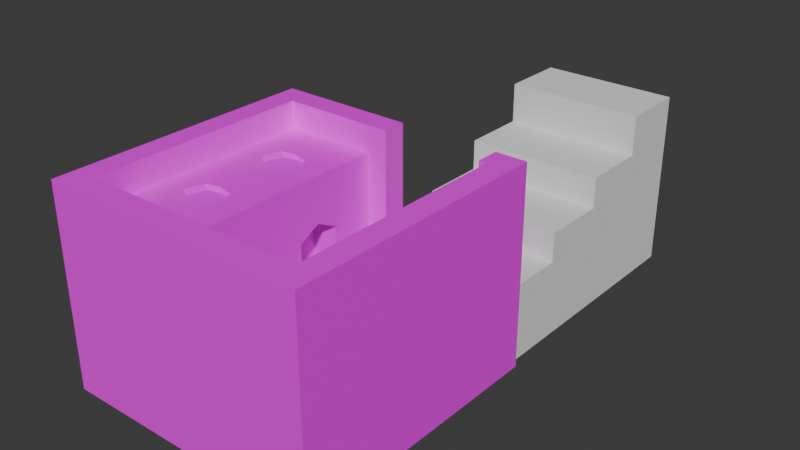 # Source: untitled.blend  (saved by Blender 4.3.34; exported with 4.5.12 LTS)
import bpy
from mathutils import Matrix  # noqa: F401  (used for matrix-valued properties, if any)

bpy.ops.wm.read_factory_settings(use_empty=True)
scene = bpy.context.scene
scene.name = 'Scene'

# ---- collections
col_collection = bpy.data.collections.new('Collection'); scene.collection.children.link(col_collection)

# ---- images (referenced by path relative to the original .blend; pixels are not part of the script)
import os
ASSET_DIR = os.environ.get("B2B_ASSET_DIR", "")  # directory of the original .blend (textures are referenced by path, not embedded)
HERE = os.path.dirname(os.path.abspath(__file__))  # packed textures are extracted next to this script under _unpacked/

def load_image(name, relpath, width, height, colorspace="sRGB"):
    """Load a texture the original file referenced (path relative to the .blend, or extracted next to this script)."""
    p = next((c for c in (os.path.join(HERE, relpath), os.path.join(ASSET_DIR, relpath)) if relpath and os.path.exists(c)), "")
    if p:
        img = bpy.data.images.load(p, check_existing=True)
        img.name = name
    else:  # same state as the original file: an image datablock whose file is absent (Cycles renders it pink)
        img = bpy.data.images.new(name, width, height)
        img.source = "FILE"
        img.filepath = "//" + (relpath or name)
    img.colorspace_settings.name = colorspace
    return img
img_screenshot_2026_04_17_222318_png = load_image('Screenshot 2026-04-17 222318.png', 'Screenshot 2026-04-17 222318.png', 1024, 1024, 'sRGB')

# ---- materials (node trees are filled in below, after node groups)
mat_material = bpy.data.materials.new('Material')
mat_material.alpha_threshold = 0.0
mat_material.roughness = 0.5
mat_material.line_color = (0.0, 0.0, 0.0, 1.0)

# ---- material node trees
mat_material.use_nodes = True; mat_material.node_tree.nodes.clear()
_N = mat_material.node_tree.nodes; _L = mat_material.node_tree.links
n0 = _N.new('ShaderNodeOutputMaterial'); n0.name = 'Material Output'; n0.location = (300, 300)
n1 = _N.new('ShaderNodeBsdfPrincipled'); n1.name = 'Principled BSDF'; n1.location = (10, 300)
n1.inputs[3].default_value = 1.45
n2 = _N.new('ShaderNodeTexImage'); n2.name = 'Image Texture'; n2.location = (-280, 275)
n2.image = img_screenshot_2026_04_17_222318_png
_L.new(n1.outputs[0], n0.inputs[0])
_L.new(n2.outputs[0], n1.inputs[0])
n0.is_active_output = True

# ---- world
world_world = bpy.data.worlds.new('World'); scene.world = world_world
world_world.use_nodes = True; world_world.node_tree.nodes.clear()
_N = world_world.node_tree.nodes; _L = world_world.node_tree.links
n0 = _N.new('ShaderNodeOutputWorld'); n0.name = 'World Output'; n0.location = (300, 300)
n1 = _N.new('ShaderNodeBackground'); n1.name = 'Background'; n1.location = (10, 300)
n1.inputs[0].default_value = (0.05088, 0.05088, 0.05088, 1.0)
_L.new(n1.outputs[0], n0.inputs[0])
n0.is_active_output = True
world_world.color = (0.05088, 0.05088, 0.05088)
world_world.sun_shadow_jitter_overblur = 0.0

# ---- meshes
me_cube = bpy.data.meshes.new('Cube')
me_cube.from_pydata([(0.8243, 0.8243, 1.0), (1.0, 1.0, -1.0), (0.8243, -0.8243, 1.0), (1.0, -1.0, -1.0), (-0.8243, 0.8243, 1.0), (-1.0, 1.0, -1.0), (-0.8243, -0.8243, 1.0), (-1.0, -1.0, -1.0), (1.0, -1.0, 1.0), (-1.0, -1.0, 1.0), (1.0, 1.0, 1.0), (-1.0, 1.0, 1.0), (0.8243, -0.8243, -0.8615), (-0.8243, -0.8243, -0.8615), (0.8243, 0.8243, -0.8615), (-0.8243, 0.8243, -0.8615), (0.02017, 1.0, -1.0), (-0.1606, 1.0, -1.0), (0.02017, -1.0, 1.0), (-0.1606, -1.0, 1.0), (-0.1606, -1.0, -1.0), (0.02017, -1.0, -1.0), (-0.1606, 1.0, 1.0), (0.02017, 1.0, 1.0), (0.02064, -0.8243, 1.0), (-0.1324, -0.8243, 1.0), (-0.1324, 0.8243, 1.0), (0.02064, 0.8243, 1.0), (0.02064, -0.8243, -0.8615), (-0.1324, -0.8243, -0.8615), (-0.1324, 0.8243, -0.8615), (0.02064, 0.8243, -0.8615), (-0.1324, -0.8243, 0.7377), (-0.8243, -0.8243, 0.7377), (-0.8243, 0.8243, 0.7377), (-0.1324, 0.8243, 0.7377), (0.02064, -0.8243, -0.2414), (-0.1324, -0.8243, -0.2414), (-0.1324, 0.8243, -0.2414), (0.02064, 0.8243, -0.2414), (0.765, -1.0, -1.0), (0.765, 1.0, 1.0), (0.7637, 0.8243, 1.0), (0.7637, 0.8243, -0.8615), (0.765, 1.0, -1.0), (0.765, -1.0, 1.0), (0.7637, -0.8243, 1.0), (0.7637, -0.8243, -0.8615), (-1.0, 0.6018, -1.0), (-1.0, 0.2018, -1.0), (-1.0, -0.1982, -1.0), (-1.0, -0.5982, -1.0), (1.0, 0.6018, 1.0), (1.0, 0.2018, 1.0), (1.0, -0.1982, 1.0), (1.0, -0.5982, 1.0), (-1.0, -0.5982, 1.0), (-1.0, -0.1982, 1.0), (-1.0, 0.2018, 1.0), (-1.0, 0.6018, 1.0), (1.0, -0.5982, -1.0), (1.0, -0.1982, -1.0), (1.0, 0.2018, -1.0), (1.0, 0.6018, -1.0), (0.8243, 0.4961, 1.0), (0.8243, 0.1663, 1.0), (0.8243, -0.1634, 1.0), (0.8243, -0.4931, 1.0), (-0.8243, -0.4931, 1.0), (-0.8243, -0.1634, 1.0), (-0.8243, 0.1663, 1.0), (-0.8243, 0.4961, 1.0), (0.8243, 0.4961, -0.8615), (0.8243, 0.1663, -0.8615), (0.8243, -0.1634, -0.8615), (0.8243, -0.4931, -0.8615), (-0.8243, -0.4931, -0.8615), (-0.8243, -0.1634, -0.8615), (-0.8243, 0.1663, -0.8615), (-0.8243, 0.4961, -0.8615), (0.02064, 0.4961, -0.8615), (0.02064, 0.1663, -0.8615), (0.02064, -0.1634, -0.8615), (0.02064, -0.4931, -0.8615), (-0.1324, 0.4961, -0.8615), (-0.1324, 0.1663, -0.8615), (-0.1324, -0.1634, -0.8615), (-0.1324, -0.4931, -0.8615), (-0.1606, 0.6018, -1.0), (-0.1606, 0.2018, -1.0), (-0.1606, -0.1982, -1.0), (-0.1606, -0.5982, -1.0), (0.02017, 0.6018, -1.0), (0.02017, 0.2018, -1.0), (0.02017, -0.1982, -1.0), (0.02017, -0.5982, -1.0), (-0.8243, -0.4931, 0.7377), (-0.8243, -0.1634, 0.7377), (-0.8243, 0.1663, 0.7377), (-0.8243, 0.4961, 0.7377), (-0.1324, 0.4961, 0.7377), (-0.1324, 0.1663, 0.7377), (-0.1324, -0.1634, 0.7377), (-0.1324, -0.4931, 0.7377), (0.02064, 0.4961, -0.2414), (0.02064, 0.1663, -0.2414), (0.02064, -0.1634, -0.2414), (0.02064, -0.4931, -0.2414), (-0.1324, 0.4961, -0.2414), (-0.1324, 0.1663, -0.2414), (-0.1324, -0.1634, -0.2414), (-0.1324, -0.4931, -0.2414), (0.7637, 0.4961, -0.8615), (0.7637, 0.1663, -0.8615), (0.7637, -0.1634, -0.8615), (0.7637, -0.4931, -0.8615), (0.765, 0.6018, -1.0), (0.765, 0.2018, -1.0), (0.765, -0.1982, -1.0), (0.765, -0.5982, -1.0), (-0.8243, -0.8243, 0.1747), (-0.8243, 0.8243, 0.1747), (-0.1324, -0.8243, 0.1747), (-0.1324, 0.8243, 0.1747), (-0.1324, -0.4931, 0.1747), (-0.1324, -0.1634, 0.1747), (-0.1324, 0.1663, 0.1747), (-0.1324, 0.4961, 0.1747), (-0.8243, 0.4961, 0.1747), (-0.8243, 0.1663, 0.1747), (-0.8243, -0.1634, 0.1747), (-0.8243, -0.4931, 0.1747), (-0.1324, -0.3282, 0.2864), (-0.1324, 0.3312, 0.2864), (-0.4404, 1.0, -1.0), (-0.7202, 1.0, -1.0), (-0.4404, -1.0, 1.0), (-0.7202, -1.0, 1.0), (-0.363, -0.8243, 1.0), (-0.5937, -0.8243, 1.0), (-0.363, -0.8243, -0.8615), (-0.5937, -0.8243, -0.8615), (-0.7202, -1.0, -1.0), (-0.4404, -1.0, -1.0), (-0.7202, 1.0, 1.0), (-0.4404, 1.0, 1.0), (-0.5937, 0.8243, 1.0), (-0.363, 0.8243, 1.0), (-0.5937, 0.8243, -0.8615), (-0.363, 0.8243, -0.8615), (-0.363, -0.8243, 0.7377), (-0.5937, -0.8243, 0.7377), (-0.5937, 0.8243, 0.7377), (-0.363, 0.8243, 0.7377), (-0.5937, 0.4686, 0.7377), (-0.363, 0.4686, 0.7377), (-0.5937, 0.2015, 0.7377), (-0.363, 0.2015, 0.7377), (-0.5937, -0.1908, 0.7377), (-0.363, -0.1908, 0.7377), (-0.5937, -0.458, 0.7377), (-0.363, -0.458, 0.7377), (-0.4404, 0.6018, -1.0), (-0.7202, 0.6018, -1.0), (-0.4404, 0.2018, -1.0), (-0.7202, 0.2018, -1.0), (-0.4404, -0.1982, -1.0), (-0.7202, -0.1982, -1.0), (-0.4404, -0.5982, -1.0), (-0.7202, -0.5982, -1.0), (-0.5937, 0.8243, 0.1747), (-0.363, 0.8243, 0.1747), (-0.363, -0.8243, 0.1747), (-0.5937, -0.8243, 0.1747), (-0.4783, -0.1634, 0.7377), (-0.4783, -0.4931, 0.7377), (-0.3126, -0.3282, 0.7377), (-0.6394, -0.3282, 0.7377), (-0.3364, 0.1663, -0.8615), (-0.4783, 0.4961, 0.7377), (-0.4783, 0.1663, 0.7377), (-0.3126, 0.3312, 0.7377), (-0.6394, 0.3312, 0.7377), (-0.3364, 0.4961, -0.8615), (-0.4351, 0.4773, 0.7035), (-0.3197, 0.4498, 0.7035), (-0.4351, 0.1476, 0.7035), (-0.3197, 0.1827, 0.7035), (-0.4351, -0.1822, 0.7035), (-0.3197, -0.2096, 0.7035), (-0.4351, -0.5119, 0.7035), (-0.3197, -0.4768, 0.7035), (-0.2694, -0.347, 0.7035), (-0.5962, -0.347, 0.7035), (-0.5504, -0.4768, 0.7035), (-0.2694, 0.3124, 0.7035), (-0.5962, 0.3124, 0.7035), (-0.5504, 0.1827, 0.7035), (-0.5504, -0.2096, 0.7035), (-0.4351, -0.347, 0.7035), (-0.5504, 0.4498, 0.7035), (-0.4351, 0.3124, 0.7035), (-0.3364, -0.1634, -0.8615), (-0.3364, -0.4931, -0.8615), (-0.3364, -0.4931, 0.1747), (-0.3364, -0.1634, 0.1747), (-0.3364, 0.1663, 0.1747), (-0.3364, 0.4961, 0.1747), (-0.3364, 0.3312, 0.2864), (-0.3364, -0.3282, 0.2864)], [], [(146, 4, 15, 148), (142, 137, 9, 7), (48, 59, 11, 5), (119, 60, 3, 40), (60, 55, 8, 3), (139, 6, 9, 137), (67, 2, 8, 55), (71, 4, 11, 59), (42, 0, 10, 41), (131, 120, 33, 96), (64, 0, 14, 72), (68, 6, 13, 76), (46, 2, 12, 47), (138, 25, 29, 140), (25, 24, 28, 29), (115, 83, 28, 47), (87, 29, 37, 111), (147, 26, 22, 145), (26, 27, 23, 22), (46, 24, 18, 45), (24, 25, 19, 18), (134, 145, 22, 17), (168, 91, 20, 143), (91, 95, 21, 20), (40, 45, 18, 21), (21, 18, 19, 20), (27, 26, 30, 31), (160, 96, 33, 151), (172, 122, 32, 150), (170, 121, 34, 152), (127, 123, 35, 100), (107, 111, 37, 36), (31, 30, 38, 39), (29, 28, 36, 37), (80, 31, 39, 104), (0, 42, 43, 14), (3, 8, 45, 40), (2, 46, 45, 8), (75, 115, 47, 12), (24, 46, 47, 28), (95, 119, 40, 21), (41, 44, 43, 42), (16, 23, 27, 31), (44, 16, 31, 43), (1, 44, 41, 10), (16, 17, 22, 23), (16, 44, 116, 92), (92, 116, 117, 93), (93, 117, 118, 94), (94, 118, 119, 95), (14, 43, 112, 72), (72, 112, 113, 73), (73, 113, 114, 74), (74, 114, 115, 75), (28, 83, 107, 36), (83, 82, 106, 107), (82, 81, 105, 106), (81, 80, 104, 105), (39, 38, 108, 104), (104, 108, 109, 105), (105, 109, 110, 106), (106, 110, 111, 107), (122, 124, 103, 32), (124, 132, 125, 102, 103), (125, 126, 101, 102), (126, 133, 127, 100, 101), (152, 34, 99, 154), (154, 99, 98, 156, 182), (156, 98, 97, 158), (158, 97, 96, 160, 177), (17, 16, 92, 88), (88, 92, 93, 89), (89, 93, 94, 90), (90, 94, 95, 91), (134, 17, 88, 162), (162, 88, 89, 164), (164, 89, 90, 166), (166, 90, 91, 168), (30, 84, 108, 38), (84, 85, 109, 108), (85, 86, 110, 109), (86, 87, 111, 110), (43, 31, 80, 112), (112, 80, 81, 113), (113, 81, 82, 114), (114, 82, 83, 115), (4, 71, 79, 15), (71, 70, 78, 79), (70, 69, 77, 78), (69, 68, 76, 77), (2, 67, 75, 12), (67, 66, 74, 75), (66, 65, 73, 74), (65, 64, 72, 73), (121, 128, 99, 34), (128, 129, 98, 99), (129, 130, 97, 98), (130, 131, 96, 97), (6, 68, 56, 9), (68, 69, 57, 56), (69, 70, 58, 57), (70, 71, 59, 58), (0, 64, 52, 10), (64, 65, 53, 52), (65, 66, 54, 53), (66, 67, 55, 54), (1, 10, 52, 63), (63, 52, 53, 62), (62, 53, 54, 61), (61, 54, 55, 60), (44, 1, 63, 116), (116, 63, 62, 117), (117, 62, 61, 118), (118, 61, 60, 119), (7, 9, 56, 51), (51, 56, 57, 50), (50, 57, 58, 49), (49, 58, 59, 48), (77, 76, 131, 130), (78, 77, 130, 129), (79, 78, 129, 128), (15, 79, 128, 121), (126, 85, 178, 206), (86, 85, 126, 125), (133, 126, 206, 208), (29, 87, 124, 122), (84, 30, 123, 127), (148, 15, 121, 170), (140, 29, 122, 172), (76, 13, 120, 131), (13, 141, 173, 120), (141, 140, 172, 173), (30, 149, 171, 123), (149, 148, 170, 171), (50, 167, 169, 51), (167, 166, 168, 169), (49, 165, 167, 50), (165, 164, 166, 167), (48, 163, 165, 49), (163, 162, 164, 165), (5, 135, 163, 48), (135, 134, 162, 163), (102, 159, 176, 161, 103), (157, 181, 195, 187), (101, 157, 159, 102), (157, 180, 156, 158, 174, 159), (100, 155, 181, 157, 101), (159, 174, 188, 189), (35, 153, 155, 100), (153, 152, 154, 179, 155), (123, 171, 153, 35), (171, 170, 152, 153), (120, 173, 151, 33), (173, 172, 150, 151), (103, 161, 150, 32), (161, 175, 160, 151, 150), (51, 169, 142, 7), (169, 168, 143, 142), (5, 11, 144, 135), (135, 144, 145, 134), (4, 146, 144, 11), (146, 147, 145, 144), (6, 139, 141, 13), (139, 138, 140, 141), (25, 138, 136, 19), (138, 139, 137, 136), (20, 19, 136, 143), (143, 136, 137, 142), (26, 147, 149, 30), (147, 146, 148, 149), (154, 182, 196, 200), (158, 177, 193, 198), (177, 160, 194, 193), (181, 155, 185, 195), (180, 157, 187, 186), (176, 159, 189, 192), (199, 193, 194, 190), (201, 196, 197, 186), (192, 199, 190, 191), (189, 188, 199, 192), (188, 198, 193, 199), (195, 201, 186, 187), (185, 184, 201, 195), (184, 200, 196, 201), (175, 161, 191, 190), (182, 156, 197, 196), (174, 158, 198, 188), (155, 179, 184, 185), (179, 154, 200, 184), (160, 175, 190, 194), (156, 180, 186, 197), (161, 176, 192, 191), (178, 183, 207, 208, 206), (203, 202, 205, 209, 204), (84, 127, 207, 183), (125, 132, 209, 205), (87, 86, 202, 203), (124, 87, 203, 204), (132, 124, 204, 209), (127, 133, 208, 207), (86, 125, 205, 202), (85, 84, 183, 178)])
_uv = me_cube.uv_layers.new(name='UVMap')
_uv.uv.foreach_set('vector', [0.9112, 0.3868, 0.9366, 0.3868, 0.9366, 0.5921, 0.9112, 0.5921, 0.6308, 0.6074, 0.6308, 0.3869, 0.6617, 0.3869, 0.6617, 0.6074, 0.2206, 0.4359, 1.968e-08, 0.4359, 2.3e-08, 0.392, 0.2206, 0.392, 0.02592, 0.04431, 0.0, 0.04431, 0.0, 0.0, 0.02592, 0.0, 0.6617, 0.04431, 0.4411, 0.04431, 0.4411, 7.011e-09, 0.6617, 2.366e-08, 0.2654, 0.01938, 0.24, 0.01938, 0.2206, 0.0, 0.2514, 0.0, 0.4218, 0.05591, 0.4218, 0.01938, 0.4411, 0.0, 0.4411, 0.04431, 0.24, 0.165, 0.24, 0.2012, 0.2206, 0.2206, 0.2206, 0.1767, 0.4151, 0.2012, 0.4218, 0.2012, 0.4411, 0.2206, 0.4152, 0.2206, 0.8602, 0.7527, 0.8602, 0.7892, 0.7981, 0.7892, 0.7981, 0.7527, 0.1456, 0.6125, 0.1818, 0.6125, 0.1818, 0.8178, 0.1456, 0.8178, 0.3271, 0.6125, 0.3636, 0.6125, 0.3636, 0.8178, 0.3271, 0.8178, 0.8368, 0.3868, 0.8435, 0.3868, 0.8435, 0.5921, 0.8368, 0.5921, 0.7126, 0.3868, 0.738, 0.3868, 0.738, 0.5921, 0.7126, 0.5921, 0.738, 0.3868, 0.7549, 0.3868, 0.7549, 0.5921, 0.738, 0.5921, 0.08195, 0.8544, 3.287e-09, 0.8544, 3.287e-09, 0.8178, 0.08195, 0.8178, 0.3155, 0.9631, 0.3155, 0.9997, 0.2471, 0.9997, 0.2471, 0.9631, 0.2908, 0.2012, 0.3163, 0.2012, 0.3132, 0.2206, 0.2823, 0.2206, 0.3163, 0.2012, 0.3331, 0.2012, 0.3331, 0.2206, 0.3132, 0.2206, 0.4151, 0.01938, 0.3331, 0.01938, 0.3331, 0.0, 0.4152, 0.0, 0.3331, 0.01938, 0.3163, 0.01938, 0.3132, 0.0, 0.3331, 0.0, 0.9008, 0.2206, 0.9008, 8.204e-06, 0.9316, 0.0, 0.9316, 0.2206, 0.1589, 0.04431, 0.128, 0.04431, 0.128, 0.0, 0.1589, 0.0, 0.128, 0.04431, 0.1081, 0.04431, 0.1081, 0.0, 0.128, 0.0, 0.4671, 0.6073, 0.4671, 0.3868, 0.5492, 0.3868, 0.5492, 0.6074, 0.5492, 0.6074, 0.5492, 0.3868, 0.5691, 0.3868, 0.5691, 0.6074, 0.8435, 0.3868, 0.8603, 0.3868, 0.8603, 0.5921, 0.8435, 0.5921, 0.3891, 0.6529, 0.3636, 0.6491, 0.3636, 0.6125, 0.3891, 0.6125, 0.3891, 0.8565, 0.3636, 0.8564, 0.3636, 0.7944, 0.3891, 0.7944, 0.1962, 0.8799, 0.1708, 0.88, 0.1708, 0.8179, 0.1962, 0.8178, 0.8602, 0.9348, 0.8602, 0.971, 0.7981, 0.971, 0.7981, 0.9348, 0.9485, 0.2183, 0.9316, 0.2183, 0.9316, 0.1818, 0.9485, 0.1818, 0.9286, 0.3574, 0.9118, 0.3574, 0.9118, 0.289, 0.9286, 0.289, 0.9286, 0.289, 0.9118, 0.289, 0.9118, 0.2206, 0.9286, 0.2206, 1.0, 0.1456, 1.0, 0.1818, 0.9316, 0.1818, 0.9316, 0.1456, 0.9566, 0.3868, 0.9632, 0.3868, 0.9632, 0.5921, 0.9566, 0.5921, 0.4411, 0.6073, 0.4411, 0.3868, 0.4671, 0.3868, 0.4671, 0.6073, 0.4218, 0.01938, 0.4151, 0.01938, 0.4152, 0.0, 0.4411, 0.0, 0.08863, 0.8544, 0.08195, 0.8544, 0.08195, 0.8178, 0.08863, 0.8178, 0.7549, 0.3868, 0.8368, 0.3868, 0.8368, 0.5921, 0.7549, 0.5921, 0.1081, 0.04431, 0.02592, 0.04431, 0.02592, 0.0, 0.1081, 0.0, 0.4605, 0.6074, 0.4605, 0.828, 0.4411, 0.8127, 0.4411, 0.6074, 0.4218, 0.6125, 0.4218, 0.392, 0.4411, 0.392, 0.4411, 0.5973, 0.4605, 0.828, 0.4218, 0.6125, 3.287e-09, 0.9997, 0.4411, 0.8127, 0.0, 0.2206, 0.02592, 0.2206, 0.4605, 0.6074, 0.4411, 0.2206, 0.4218, 0.6125, 0.9316, 0.2206, 0.3132, 0.2206, 0.4218, 0.392, 0.1081, 0.2206, 0.02592, 0.2206, 0.02592, 0.1767, 0.1081, 0.1767, 0.1081, 0.1767, 0.02592, 0.1767, 0.02592, 0.1325, 0.1081, 0.1325, 0.1081, 0.1325, 0.02592, 0.1325, 0.02592, 0.08843, 0.1081, 0.08843, 0.1081, 0.08843, 0.02592, 0.08843, 0.02592, 0.04431, 0.1081, 0.04431, 0.08863, 0.9997, 0.08195, 0.9997, 0.08195, 0.9635, 0.08863, 0.9635, 0.08863, 0.9635, 0.08195, 0.9635, 0.08195, 0.9271, 0.08863, 0.9271, 0.08863, 0.9271, 0.08195, 0.9271, 0.08195, 0.8907, 0.08863, 0.8907, 0.08863, 0.8907, 0.08195, 0.8907, 0.08195, 0.8544, 0.08863, 0.8544, 1.0, 9.762e-09, 1.0, 0.03653, 0.9316, 0.03653, 0.9316, 4.598e-09, 1.0, 0.03653, 1.0, 0.07289, 0.9316, 0.07289, 0.9316, 0.03653, 1.0, 0.07289, 1.0, 0.1093, 0.9316, 0.1093, 0.9316, 0.07289, 1.0, 0.1093, 1.0, 0.1456, 0.9316, 0.1456, 0.9316, 0.1093, 0.9485, 0.3636, 0.9316, 0.3636, 0.9316, 0.3274, 0.9485, 0.3274, 0.9485, 0.3274, 0.9316, 0.3274, 0.9316, 0.2911, 0.9485, 0.2911, 0.9485, 0.2911, 0.9316, 0.2911, 0.9316, 0.2547, 0.9485, 0.2547, 0.9485, 0.2547, 0.9316, 0.2547, 0.9316, 0.2183, 0.9485, 0.2183, 0.8602, 0.7892, 0.8602, 0.8258, 0.7981, 0.8258, 0.7981, 0.7892, 0.8602, 0.8258, 0.8479, 0.8439, 0.8602, 0.8621, 0.7981, 0.8621, 0.7981, 0.8258, 0.8602, 0.8621, 0.8602, 0.8985, 0.7981, 0.8985, 0.7981, 0.8621, 0.8602, 0.8985, 0.8479, 0.9167, 0.8602, 0.9348, 0.7981, 0.9348, 0.7981, 0.8985, 0.3891, 0.7944, 0.3636, 0.7944, 0.3636, 0.7582, 0.3891, 0.7551, 0.3891, 0.7551, 0.3636, 0.7582, 0.3636, 0.7218, 0.3891, 0.7257, 0.384, 0.74, 0.3891, 0.7257, 0.3636, 0.7218, 0.3636, 0.6854, 0.3891, 0.6824, 0.3891, 0.6824, 0.3636, 0.6854, 0.3636, 0.6491, 0.3891, 0.6529, 0.384, 0.6672, 0.128, 0.2206, 0.1081, 0.2206, 0.1081, 0.1767, 0.128, 0.1767, 0.128, 0.1767, 0.1081, 0.1767, 0.1081, 0.1325, 0.128, 0.1325, 0.128, 0.1325, 0.1081, 0.1325, 0.1081, 0.08843, 0.128, 0.08843, 0.128, 0.08843, 0.1081, 0.08843, 0.1081, 0.04431, 0.128, 0.04431, 0.1589, 0.2206, 0.128, 0.2206, 0.128, 0.1767, 0.1589, 0.1767, 0.1589, 0.1767, 0.128, 0.1767, 0.128, 0.1325, 0.1589, 0.1325, 0.1589, 0.1325, 0.128, 0.1325, 0.128, 0.08843, 0.1589, 0.08843, 0.1589, 0.08843, 0.128, 0.08843, 0.128, 0.04431, 0.1589, 0.04431, 0.3155, 0.8178, 0.3155, 0.854, 0.2471, 0.854, 0.2471, 0.8178, 0.3155, 0.854, 0.3155, 0.8904, 0.2471, 0.8904, 0.2471, 0.854, 0.3155, 0.8904, 0.3155, 0.9268, 0.2471, 0.9268, 0.2471, 0.8904, 0.3155, 0.9268, 0.3155, 0.9631, 0.2471, 0.9631, 0.2471, 0.9268, 0.08195, 0.9997, 3.287e-09, 0.9997, 3.287e-09, 0.9635, 0.08195, 0.9635, 0.08195, 0.9635, 3.287e-09, 0.9635, 3.287e-09, 0.9271, 0.08195, 0.9271, 0.08195, 0.9271, 3.287e-09, 0.9271, 3.287e-09, 0.8907, 0.08195, 0.8907, 0.08195, 0.8907, 3.287e-09, 0.8907, 3.287e-09, 0.8544, 0.08195, 0.8544, 0.1818, 0.6125, 0.218, 0.6125, 0.218, 0.8178, 0.1818, 0.8178, 0.218, 0.6125, 0.2544, 0.6125, 0.2544, 0.8178, 0.218, 0.8178, 0.2544, 0.6125, 0.2907, 0.6125, 0.2907, 0.8178, 0.2544, 0.8178, 0.2907, 0.6125, 0.3271, 0.6125, 0.3271, 0.8178, 0.2907, 0.8178, 0.0, 0.6125, 0.03653, 0.6125, 0.03653, 0.8178, 0.0, 0.8178, 0.03653, 0.6125, 0.07289, 0.6125, 0.07289, 0.8178, 0.03653, 0.8178, 0.07289, 0.6125, 0.1093, 0.6125, 0.1093, 0.8178, 0.07289, 0.8178, 0.1093, 0.6125, 0.1456, 0.6125, 0.1456, 0.8178, 0.1093, 0.8178, 0.8602, 0.6074, 0.8602, 0.6436, 0.7981, 0.6436, 0.7981, 0.6074, 0.8602, 0.6436, 0.8602, 0.68, 0.7981, 0.68, 0.7981, 0.6436, 0.8602, 0.68, 0.8602, 0.7163, 0.7981, 0.7163, 0.7981, 0.68, 0.8602, 0.7163, 0.8602, 0.7527, 0.7981, 0.7527, 0.7981, 0.7163, 0.24, 0.01938, 0.24, 0.05591, 0.2206, 0.04431, 0.2206, 0.0, 0.24, 0.05591, 0.24, 0.09227, 0.2206, 0.08843, 0.2206, 0.04431, 0.24, 0.09227, 0.24, 0.1286, 0.2206, 0.1325, 0.2206, 0.08843, 0.24, 0.1286, 0.24, 0.165, 0.2206, 0.1767, 0.2206, 0.1325, 0.4218, 0.2012, 0.4218, 0.165, 0.4411, 0.1767, 0.4411, 0.2206, 0.4218, 0.165, 0.4218, 0.1286, 0.4411, 0.1325, 0.4411, 0.1767, 0.4218, 0.1286, 0.4218, 0.09227, 0.4411, 0.08843, 0.4411, 0.1325, 0.4218, 0.09227, 0.4218, 0.05591, 0.4411, 0.04431, 0.4411, 0.08843, 0.6617, 0.2206, 0.4411, 0.2206, 0.4411, 0.1767, 0.6617, 0.1767, 0.6617, 0.1767, 0.4411, 0.1767, 0.4411, 0.1325, 0.6617, 0.1325, 0.6617, 0.1325, 0.4411, 0.1325, 0.4411, 0.08843, 0.6617, 0.08843, 0.6617, 0.08843, 0.4411, 0.08843, 0.4411, 0.04431, 0.6617, 0.04431, 0.02592, 0.2206, 0.0, 0.2206, 0.0, 0.1767, 0.02592, 0.1767, 0.02592, 0.1767, 0.0, 0.1767, 0.0, 0.1325, 0.02592, 0.1325, 0.02592, 0.1325, 0.0, 0.1325, 0.0, 0.08843, 0.02592, 0.08843, 0.02592, 0.08843, 0.0, 0.08843, 0.0, 0.04431, 0.02592, 0.04431, 0.2206, 0.6125, 6.344e-09, 0.6125, 9.689e-09, 0.5682, 0.2206, 0.5682, 0.2206, 0.5682, 9.689e-09, 0.5682, 1.302e-08, 0.5241, 0.2206, 0.5241, 0.2206, 0.5241, 1.302e-08, 0.5241, 1.635e-08, 0.48, 0.2206, 0.48, 0.2206, 0.48, 1.635e-08, 0.48, 1.968e-08, 0.4359, 0.2206, 0.4359, 0.9745, 0.7163, 0.9745, 0.7527, 0.8602, 0.7527, 0.8602, 0.7163, 0.9745, 0.68, 0.9745, 0.7163, 0.8602, 0.7163, 0.8602, 0.68, 0.9745, 0.6436, 0.9745, 0.68, 0.8602, 0.68, 0.8602, 0.6436, 0.9745, 0.6074, 0.9745, 0.6436, 0.8602, 0.6436, 0.8602, 0.6074, 0.971, 0.1818, 0.971, 0.2961, 0.9485, 0.2961, 0.9485, 0.1818, 0.9745, 0.8621, 0.9745, 0.8985, 0.8602, 0.8985, 0.8602, 0.8621, 0.839, 0.3654, 0.839, 0.3472, 0.8616, 0.3472, 0.8616, 0.3654, 0.9745, 0.7892, 0.9745, 0.8258, 0.8602, 0.8258, 0.8602, 0.7892, 0.9745, 0.9348, 0.9745, 0.971, 0.8602, 0.971, 0.8602, 0.9348, 0.1962, 0.9942, 0.1708, 0.9942, 0.1708, 0.88, 0.1962, 0.8799, 0.3891, 0.9707, 0.3636, 0.9707, 0.3636, 0.8564, 0.3891, 0.8565, 0.9745, 0.7527, 0.9745, 0.7892, 0.8602, 0.7892, 0.8602, 0.7527, 0.4399, 0.9707, 0.4145, 0.9707, 0.4145, 0.8565, 0.4399, 0.8565, 0.4145, 0.9707, 0.3891, 0.9707, 0.3891, 0.8565, 0.4145, 0.8565, 0.2471, 0.9942, 0.2216, 0.9942, 0.2216, 0.8799, 0.2471, 0.8799, 0.2216, 0.9942, 0.1962, 0.9942, 0.1962, 0.8799, 0.2216, 0.8799, 0.2206, 0.08843, 0.1897, 0.08843, 0.1897, 0.04431, 0.2206, 0.04431, 0.1897, 0.08843, 0.1589, 0.08843, 0.1589, 0.04431, 0.1897, 0.04431, 0.2206, 0.1325, 0.1897, 0.1325, 0.1897, 0.08843, 0.2206, 0.08843, 0.1897, 0.1325, 0.1589, 0.1325, 0.1589, 0.08843, 0.1897, 0.08843, 0.2206, 0.1767, 0.1897, 0.1767, 0.1897, 0.1325, 0.2206, 0.1325, 0.1897, 0.1767, 0.1589, 0.1767, 0.1589, 0.1325, 0.1897, 0.1325, 0.2206, 0.2206, 0.1897, 0.2206, 0.1897, 0.1767, 0.2206, 0.1767, 0.1897, 0.2206, 0.1589, 0.2206, 0.1589, 0.1767, 0.1897, 0.1767, 0.44, 0.6854, 0.4145, 0.6824, 0.4201, 0.6672, 0.4145, 0.6529, 0.44, 0.6491, 0.3483, 0.902, 0.3427, 0.9164, 0.338, 0.9143, 0.3435, 0.9, 0.44, 0.7218, 0.4145, 0.7257, 0.4145, 0.6824, 0.44, 0.6854, 0.4145, 0.7257, 0.4018, 0.7218, 0.3891, 0.7257, 0.3891, 0.6824, 0.4018, 0.6854, 0.4145, 0.6824, 0.44, 0.7582, 0.4145, 0.7551, 0.4201, 0.74, 0.4145, 0.7257, 0.44, 0.7218, 0.2244, 0.3968, 0.2245, 0.4095, 0.2207, 0.4047, 0.2206, 0.392, 0.44, 0.7944, 0.4145, 0.7944, 0.4145, 0.7551, 0.44, 0.7582, 0.4145, 0.7944, 0.3891, 0.7944, 0.3891, 0.7551, 0.4018, 0.7582, 0.4145, 0.7551, 0.2471, 0.8799, 0.2216, 0.8799, 0.2216, 0.8178, 0.2471, 0.8178, 0.2216, 0.8799, 0.1962, 0.8799, 0.1962, 0.8178, 0.2216, 0.8178, 0.4399, 0.8565, 0.4145, 0.8565, 0.4145, 0.7944, 0.4399, 0.7944, 0.4145, 0.8565, 0.3891, 0.8565, 0.3891, 0.7944, 0.4145, 0.7944, 0.44, 0.6491, 0.4145, 0.6529, 0.4145, 0.6125, 0.44, 0.6125, 0.4145, 0.6529, 0.4018, 0.6491, 0.3891, 0.6529, 0.3891, 0.6125, 0.4145, 0.6125, 0.2206, 0.04431, 0.1897, 0.04431, 0.1897, 0.0, 0.2206, 0.0, 0.1897, 0.04431, 0.1589, 0.04431, 0.1589, 0.0, 0.1897, 0.0, 0.839, 0.2206, 0.839, 2.462e-05, 0.8699, 1.642e-05, 0.8699, 0.2206, 0.8699, 0.2206, 0.8699, 1.642e-05, 0.9008, 8.204e-06, 0.9008, 0.2206, 0.24, 0.2012, 0.2654, 0.2012, 0.2514, 0.2206, 0.2206, 0.2206, 0.2654, 0.2012, 0.2908, 0.2012, 0.2823, 0.2206, 0.2514, 0.2206, 0.6617, 0.3868, 0.6871, 0.3868, 0.6871, 0.5921, 0.6617, 0.5921, 0.6871, 0.3868, 0.7126, 0.3868, 0.7126, 0.5921, 0.6871, 0.5921, 0.3163, 0.01938, 0.2908, 0.01938, 0.2823, 0.0, 0.3132, 0.0, 0.2908, 0.01938, 0.2654, 0.01938, 0.2514, 0.0, 0.2823, 0.0, 0.5691, 0.6074, 0.5691, 0.3868, 0.6, 0.3868, 0.6, 0.6074, 0.6, 0.6074, 0.6, 0.3868, 0.6308, 0.3869, 0.6308, 0.6074, 0.8603, 0.3868, 0.8858, 0.3868, 0.8858, 0.5921, 0.8603, 0.5921, 0.8858, 0.3868, 0.9112, 0.3868, 0.9112, 0.5921, 0.8858, 0.5921, 0.3891, 0.7551, 0.384, 0.74, 0.3888, 0.7379, 0.3938, 0.7531, 0.3891, 0.6824, 0.384, 0.6672, 0.3888, 0.6652, 0.3938, 0.6803, 0.384, 0.6672, 0.3891, 0.6529, 0.3938, 0.6509, 0.3888, 0.6652, 0.3427, 0.9164, 0.3483, 0.9315, 0.3435, 0.9294, 0.338, 0.9143, 0.2206, 0.4699, 0.2206, 0.4573, 0.2244, 0.4524, 0.2244, 0.4651, 0.3531, 0.9164, 0.3586, 0.9315, 0.3538, 0.9294, 0.3483, 0.9143, 0.4066, 0.6652, 0.3888, 0.6652, 0.3938, 0.6509, 0.4066, 0.647, 0.4066, 0.7379, 0.3888, 0.7379, 0.3938, 0.7236, 0.4066, 0.7197, 0.4248, 0.6652, 0.4066, 0.6652, 0.4066, 0.647, 0.4193, 0.6509, 0.4193, 0.6803, 0.4066, 0.6834, 0.4066, 0.6652, 0.4248, 0.6652, 0.4066, 0.6834, 0.3938, 0.6803, 0.3888, 0.6652, 0.4066, 0.6652, 0.4248, 0.7379, 0.4066, 0.7379, 0.4066, 0.7197, 0.4193, 0.7236, 0.4193, 0.7531, 0.4066, 0.7561, 0.4066, 0.7379, 0.4248, 0.7379, 0.4066, 0.7561, 0.3938, 0.7531, 0.3888, 0.7379, 0.4066, 0.7379, 0.2206, 0.5001, 0.2206, 0.4875, 0.2244, 0.4827, 0.2244, 0.4953, 0.384, 0.74, 0.3891, 0.7257, 0.3938, 0.7236, 0.3888, 0.7379, 0.2245, 0.4095, 0.2244, 0.4222, 0.2206, 0.4174, 0.2207, 0.4047, 0.2244, 0.427, 0.2245, 0.4398, 0.2207, 0.435, 0.2206, 0.4222, 0.2245, 0.4398, 0.2244, 0.4524, 0.2206, 0.4476, 0.2207, 0.435, 0.2206, 0.5129, 0.2206, 0.5001, 0.2244, 0.4953, 0.2244, 0.5081, 0.2206, 0.4827, 0.2206, 0.4699, 0.2244, 0.4651, 0.2244, 0.4779, 0.3586, 0.902, 0.3531, 0.9164, 0.3483, 0.9143, 0.3538, 0.9, 0.8754, 0.3472, 0.839, 0.3472, 0.839, 0.2329, 0.8572, 0.2206, 0.8754, 0.2329, 0.9118, 0.3472, 0.8754, 0.3472, 0.8754, 0.2329, 0.8936, 0.2206, 0.9118, 0.2329, 0.7204, 0.9422, 0.7204, 0.828, 0.7429, 0.828, 0.7429, 0.9422, 0.8841, 0.3835, 0.8841, 0.3654, 0.9066, 0.3654, 0.9066, 0.3835, 0.338, 0.9, 0.338, 0.9363, 0.3155, 0.9363, 0.3155, 0.9, 0.7879, 0.828, 0.7879, 0.9422, 0.7654, 0.9423, 0.7654, 0.828, 0.8841, 0.3654, 0.8841, 0.3472, 0.9066, 0.3472, 0.9066, 0.3654, 0.839, 0.3835, 0.839, 0.3654, 0.8616, 0.3654, 0.8616, 0.3835, 0.7429, 0.9422, 0.7429, 0.828, 0.7654, 0.828, 0.7654, 0.9422, 0.8841, 0.3472, 0.8841, 0.3835, 0.8616, 0.3835, 0.8616, 0.3472])
me_cube.materials.append(mat_material)
me_cube.use_mirror_vertex_groups = False
me_cube.update()
me_cube_001 = bpy.data.meshes.new('Cube.001')
me_cube_001.from_pydata([(-1.0, -1.0, -1.0), (-1.0, 0.0, 0.04767), (-1.0, 1.0, -1.0), (1.0, -1.0, -1.0), (-1.0, -0.5, 0.04767), (1.0, 1.0, -1.0), (-1.0, 0.5, -1.0), (-1.0, 0.0, -1.0), (-1.0, -0.5, -1.0), (-1.0, 0.5, 0.3487), (-1.0, 1.0, 0.7434), (1.0, -0.5, -1.0), (1.0, 0.0, -1.0), (1.0, 0.5, -1.0), (-1.0, 0.5, 0.7434), (-1.0, 0.0, 0.3487), (1.0, -0.5, -0.2385), (1.0, -1.0, -0.2385), (-1.0, -1.0, -0.2385), (-1.0, -0.5, -0.2385), (1.0, 0.0, 0.04767), (1.0, -0.5, 0.04767), (1.0, 0.5, 0.3487), (1.0, 0.0, 0.3487), (1.0, 1.0, 0.7434), (1.0, 0.5, 0.7434)], [], [(6, 9, 14, 10, 2), (2, 10, 24, 5), (12, 20, 21, 16, 11), (3, 17, 18, 0), (8, 11, 3, 0), (4, 19, 16, 21), (14, 9, 22, 25), (15, 1, 20, 23), (2, 5, 13, 6), (6, 13, 12, 7), (7, 12, 11, 8), (5, 24, 25, 22, 13), (13, 22, 23, 20, 12), (0, 18, 19, 8), (8, 19, 4, 1, 7), (7, 1, 15, 9, 6), (16, 19, 18, 17), (11, 16, 17, 3), (20, 1, 4, 21), (22, 9, 15, 23), (24, 10, 14, 25)])
_uv = me_cube_001.uv_layers.new(name='UVMap')
_uv.uv.foreach_set('vector', [0.375, 0.1875, 0.5436, 0.1875, 0.625, 0.1875, 0.625, 0.25, 0.375, 0.25, 0.375, 0.25, 0.625, 0.25, 0.625, 0.5, 0.375, 0.5, 0.375, 0.625, 0.625, 0.625, 0.625, 0.6875, 0.4702, 0.6875, 0.375, 0.6875, 0.375, 0.75, 0.625, 0.75, 0.625, 1.0, 0.375, 1.0, 0.125, 0.6875, 0.375, 0.6875, 0.375, 0.75, 0.125, 0.75, 0.875, 0.6875, 0.875, 0.6875, 0.625, 0.6875, 0.625, 0.6875, 0.875, 0.5625, 0.875, 0.5625, 0.625, 0.5625, 0.625, 0.5625, 0.875, 0.625, 0.875, 0.625, 0.625, 0.625, 0.625, 0.625, 0.125, 0.5, 0.375, 0.5, 0.375, 0.5625, 0.125, 0.5625, 0.125, 0.5625, 0.375, 0.5625, 0.375, 0.625, 0.125, 0.625, 0.125, 0.625, 0.375, 0.625, 0.375, 0.6875, 0.125, 0.6875, 0.375, 0.5, 0.625, 0.5, 0.625, 0.5625, 0.5436, 0.5625, 0.375, 0.5625, 0.375, 0.5625, 0.625, 0.5625, 0.625, 0.625, 0.506, 0.625, 0.375, 0.625, 0.375, 0.0, 0.625, 0.0, 0.4702, 0.0625, 0.375, 0.0625, 0.375, 0.0625, 0.4702, 0.0625, 0.625, 0.0625, 0.506, 0.125, 0.375, 0.125, 0.375, 0.125, 0.506, 0.125, 0.625, 0.125, 0.5436, 0.1875, 0.375, 0.1875, 0.625, 0.6875, 0.875, 0.6875, 0.875, 0.75, 0.625, 0.75, 0.375, 0.6875, 0.625, 0.6875, 0.625, 0.75, 0.375, 0.75, 0.625, 0.625, 0.875, 0.625, 0.875, 0.6875, 0.625, 0.6875, 0.625, 0.5625, 0.875, 0.5625, 0.875, 0.625, 0.625, 0.625, 0.625, 0.5, 0.875, 0.5, 0.875, 0.5625, 0.625, 0.5625])
me_cube_001.update()

# ---- objects
ob_cube = bpy.data.objects.new('Cube', me_cube)
ob_stair = bpy.data.objects.new('Stair', me_cube_001)

# ---- transforms, parenting, visibility, modifiers, constraints
ob_cube.location = (0.0, 0.0, 0.0)
ob_cube.scale = (1.0, 1.0, 0.7469)
ob_cube.lock_rotations_4d = False
ob_cube.empty_display_type = 'ARROWS'
ob_cube.lineart.crease_threshold = 0.0
ob_stair.location = (0.4142, 1.987, 0.0)
ob_stair.scale = (0.5205, 1.0, 0.7697)

# ---- collection membership
col_collection.objects.link(ob_cube)
col_collection.objects.link(ob_stair)

# ---- scene / render settings (as saved in the file)
scene.frame_start = 1; scene.frame_end = 250; scene.frame_set(1)
scene.render.engine = 'BLENDER_EEVEE_NEXT'
bpy.context.view_layer.update()

# ---- added for rendering (the .blend has no active camera and no usable light): camera, sun
cam_auto = bpy.data.cameras.new('AutoCamera')
cam_auto.lens = 50.0
cam_auto.sensor_width = 36.0
cam_auto.clip_end = 1000.0
ob_auto_camera = bpy.data.objects.new('AutoCamera', cam_auto)
scene.collection.objects.link(ob_auto_camera)
ob_auto_camera.location = (4.3593, -4.23747, 3.47603)
ob_auto_camera.rotation_euler = (1.09748, -7.21219e-08, 0.694738)
scene.camera = ob_auto_camera
light_auto_sun = bpy.data.lights.new('AutoSun', 'SUN')
light_auto_sun.energy = 3.0
light_auto_sun.angle = 0.0523599
ob_auto_sun = bpy.data.objects.new('AutoSun', light_auto_sun)
scene.collection.objects.link(ob_auto_sun)
ob_auto_sun.rotation_euler = (0.872665, 0.174533, 0.523599)
bpy.context.view_layer.update()
